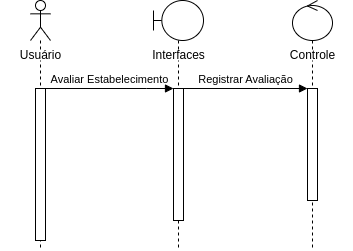

The diagram above was exported from draw.io. Its source (the exported page's mxGraphModel, read from the mxfile embedded in the PNG):
<mxGraphModel dx="880" dy="434" grid="1" gridSize="10" guides="1" tooltips="1" connect="1" arrows="1" fold="1" page="1" pageScale="1" pageWidth="1169" pageHeight="827" math="0" shadow="0">
  <root>
    <mxCell id="0" />
    <mxCell id="1" parent="0" />
    <mxCell id="0Fan5Yc-ZRswd3x5KWmD-1" value="" style="shape=umlLifeline;perimeter=lifelinePerimeter;whiteSpace=wrap;html=1;container=1;dropTarget=0;collapsible=0;recursiveResize=0;outlineConnect=0;portConstraint=eastwest;newEdgeStyle={&quot;edgeStyle&quot;:&quot;elbowEdgeStyle&quot;,&quot;elbow&quot;:&quot;vertical&quot;,&quot;curved&quot;:0,&quot;rounded&quot;:0};participant=umlActor;" vertex="1" parent="1">
      <mxGeometry x="322" y="80" width="20" height="250" as="geometry" />
    </mxCell>
    <mxCell id="0Fan5Yc-ZRswd3x5KWmD-7" value="" style="html=1;points=[];perimeter=orthogonalPerimeter;outlineConnect=0;targetShapes=umlLifeline;portConstraint=eastwest;newEdgeStyle={&quot;edgeStyle&quot;:&quot;elbowEdgeStyle&quot;,&quot;elbow&quot;:&quot;vertical&quot;,&quot;curved&quot;:0,&quot;rounded&quot;:0};" vertex="1" parent="0Fan5Yc-ZRswd3x5KWmD-1">
      <mxGeometry x="5" y="88" width="10" height="152" as="geometry" />
    </mxCell>
    <mxCell id="0Fan5Yc-ZRswd3x5KWmD-2" value="" style="shape=umlLifeline;perimeter=lifelinePerimeter;whiteSpace=wrap;html=1;container=1;dropTarget=0;collapsible=0;recursiveResize=0;outlineConnect=0;portConstraint=eastwest;newEdgeStyle={&quot;edgeStyle&quot;:&quot;elbowEdgeStyle&quot;,&quot;elbow&quot;:&quot;vertical&quot;,&quot;curved&quot;:0,&quot;rounded&quot;:0};participant=umlBoundary;" vertex="1" parent="1">
      <mxGeometry x="445" y="80" width="50" height="250" as="geometry" />
    </mxCell>
    <mxCell id="0Fan5Yc-ZRswd3x5KWmD-10" value="" style="html=1;points=[];perimeter=orthogonalPerimeter;outlineConnect=0;targetShapes=umlLifeline;portConstraint=eastwest;newEdgeStyle={&quot;edgeStyle&quot;:&quot;elbowEdgeStyle&quot;,&quot;elbow&quot;:&quot;vertical&quot;,&quot;curved&quot;:0,&quot;rounded&quot;:0};" vertex="1" parent="0Fan5Yc-ZRswd3x5KWmD-2">
      <mxGeometry x="20" y="88" width="10" height="132" as="geometry" />
    </mxCell>
    <mxCell id="0Fan5Yc-ZRswd3x5KWmD-3" value="" style="shape=umlLifeline;perimeter=lifelinePerimeter;whiteSpace=wrap;html=1;container=1;dropTarget=0;collapsible=0;recursiveResize=0;outlineConnect=0;portConstraint=eastwest;newEdgeStyle={&quot;edgeStyle&quot;:&quot;elbowEdgeStyle&quot;,&quot;elbow&quot;:&quot;vertical&quot;,&quot;curved&quot;:0,&quot;rounded&quot;:0};participant=umlControl;" vertex="1" parent="1">
      <mxGeometry x="584" y="80" width="40" height="250" as="geometry" />
    </mxCell>
    <mxCell id="0Fan5Yc-ZRswd3x5KWmD-11" value="" style="html=1;points=[];perimeter=orthogonalPerimeter;outlineConnect=0;targetShapes=umlLifeline;portConstraint=eastwest;newEdgeStyle={&quot;edgeStyle&quot;:&quot;elbowEdgeStyle&quot;,&quot;elbow&quot;:&quot;vertical&quot;,&quot;curved&quot;:0,&quot;rounded&quot;:0};" vertex="1" parent="0Fan5Yc-ZRswd3x5KWmD-3">
      <mxGeometry x="15" y="88" width="10" height="112" as="geometry" />
    </mxCell>
    <mxCell id="0Fan5Yc-ZRswd3x5KWmD-4" value="Usuário" style="text;align=center;fontStyle=0;verticalAlign=middle;spacingLeft=3;spacingRight=3;strokeColor=none;rotatable=0;points=[[0,0.5],[1,0.5]];portConstraint=eastwest;html=1;fontSize=12;fillColor=default;" vertex="1" parent="1">
      <mxGeometry x="292" y="130" width="80" height="10" as="geometry" />
    </mxCell>
    <mxCell id="0Fan5Yc-ZRswd3x5KWmD-5" value="Interfaces" style="text;align=center;fontStyle=0;verticalAlign=middle;spacingLeft=3;spacingRight=3;strokeColor=none;rotatable=0;points=[[0,0.5],[1,0.5]];portConstraint=eastwest;html=1;fontSize=12;fillColor=default;" vertex="1" parent="1">
      <mxGeometry x="430" y="130" width="80" height="10" as="geometry" />
    </mxCell>
    <mxCell id="0Fan5Yc-ZRswd3x5KWmD-6" value="Controle" style="text;align=center;fontStyle=0;verticalAlign=middle;spacingLeft=3;spacingRight=3;strokeColor=none;rotatable=0;points=[[0,0.5],[1,0.5]];portConstraint=eastwest;html=1;fontSize=12;fillColor=default;" vertex="1" parent="1">
      <mxGeometry x="564" y="130" width="80" height="10" as="geometry" />
    </mxCell>
    <mxCell id="0Fan5Yc-ZRswd3x5KWmD-17" value="Avaliar Estabelecimento" style="html=1;verticalAlign=bottom;endArrow=block;edgeStyle=elbowEdgeStyle;elbow=vertical;curved=0;rounded=0;labelBackgroundColor=none;" edge="1" parent="1" source="0Fan5Yc-ZRswd3x5KWmD-7" target="0Fan5Yc-ZRswd3x5KWmD-10">
      <mxGeometry width="80" relative="1" as="geometry">
        <mxPoint x="358" y="188" as="sourcePoint" />
        <mxPoint x="438" y="188" as="targetPoint" />
        <Array as="points">
          <mxPoint x="438" y="168" />
        </Array>
      </mxGeometry>
    </mxCell>
    <mxCell id="0Fan5Yc-ZRswd3x5KWmD-18" value="Registrar Avaliação" style="html=1;verticalAlign=bottom;endArrow=block;edgeStyle=elbowEdgeStyle;elbow=vertical;curved=0;rounded=0;" edge="1" parent="1" source="0Fan5Yc-ZRswd3x5KWmD-10" target="0Fan5Yc-ZRswd3x5KWmD-11">
      <mxGeometry width="80" relative="1" as="geometry">
        <mxPoint x="492" y="198" as="sourcePoint" />
        <mxPoint x="580" y="238" as="targetPoint" />
        <Array as="points">
          <mxPoint x="550" y="168" />
        </Array>
      </mxGeometry>
    </mxCell>
  </root>
</mxGraphModel>